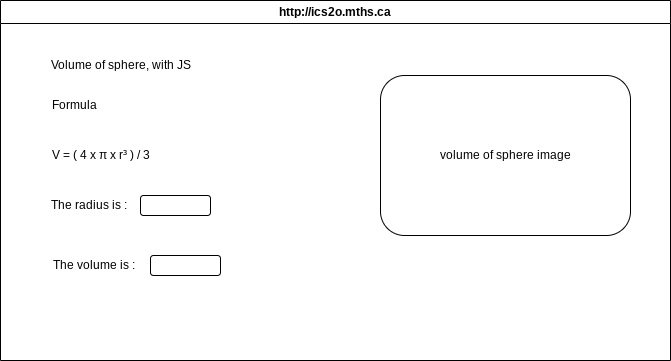

The diagram above was exported from draw.io. Its source (the exported page's mxGraphModel, read from the mxfile embedded in the PNG):
<mxGraphModel dx="1086" dy="692" grid="1" gridSize="10" guides="1" tooltips="1" connect="1" arrows="1" fold="1" page="1" pageScale="1" pageWidth="850" pageHeight="1100" math="0" shadow="0">
  <root>
    <mxCell id="0" />
    <mxCell id="1" parent="0" />
    <mxCell id="7" value="http://ics2o.mths.ca" style="swimlane;whiteSpace=wrap;html=1;" parent="1" vertex="1">
      <mxGeometry x="60" y="50" width="670" height="360" as="geometry" />
    </mxCell>
    <mxCell id="8" value="Volume of sphere, with JS" style="text;html=1;align=center;verticalAlign=middle;resizable=0;points=[];autosize=1;strokeColor=none;fillColor=none;" vertex="1" parent="7">
      <mxGeometry x="40" y="50" width="160" height="30" as="geometry" />
    </mxCell>
    <mxCell id="9" value="Formula&amp;nbsp;" style="text;html=1;align=center;verticalAlign=middle;resizable=0;points=[];autosize=1;strokeColor=none;fillColor=none;" vertex="1" parent="7">
      <mxGeometry x="40" y="90" width="70" height="30" as="geometry" />
    </mxCell>
    <mxCell id="10" value="V = ( 4 x π x r³ ) / 3" style="text;html=1;align=center;verticalAlign=middle;resizable=0;points=[];autosize=1;strokeColor=none;fillColor=none;" vertex="1" parent="7">
      <mxGeometry x="40" y="140" width="120" height="30" as="geometry" />
    </mxCell>
    <mxCell id="11" value="The radius is :&amp;nbsp;" style="text;html=1;align=center;verticalAlign=middle;resizable=0;points=[];autosize=1;strokeColor=none;fillColor=none;" vertex="1" parent="7">
      <mxGeometry x="40" y="190" width="100" height="30" as="geometry" />
    </mxCell>
    <mxCell id="12" value="The volume is :&amp;nbsp;" style="text;html=1;align=center;verticalAlign=middle;resizable=0;points=[];autosize=1;strokeColor=none;fillColor=none;" vertex="1" parent="7">
      <mxGeometry x="40" y="250" width="110" height="30" as="geometry" />
    </mxCell>
    <mxCell id="13" value="" style="rounded=1;whiteSpace=wrap;html=1;" vertex="1" parent="7">
      <mxGeometry x="140" y="195" width="70" height="20" as="geometry" />
    </mxCell>
    <mxCell id="16" value="" style="rounded=1;whiteSpace=wrap;html=1;" vertex="1" parent="7">
      <mxGeometry x="150" y="255" width="70" height="20" as="geometry" />
    </mxCell>
    <mxCell id="17" value="volume of sphere image" style="rounded=1;whiteSpace=wrap;html=1;" vertex="1" parent="7">
      <mxGeometry x="380" y="75" width="250" height="160" as="geometry" />
    </mxCell>
  </root>
</mxGraphModel>